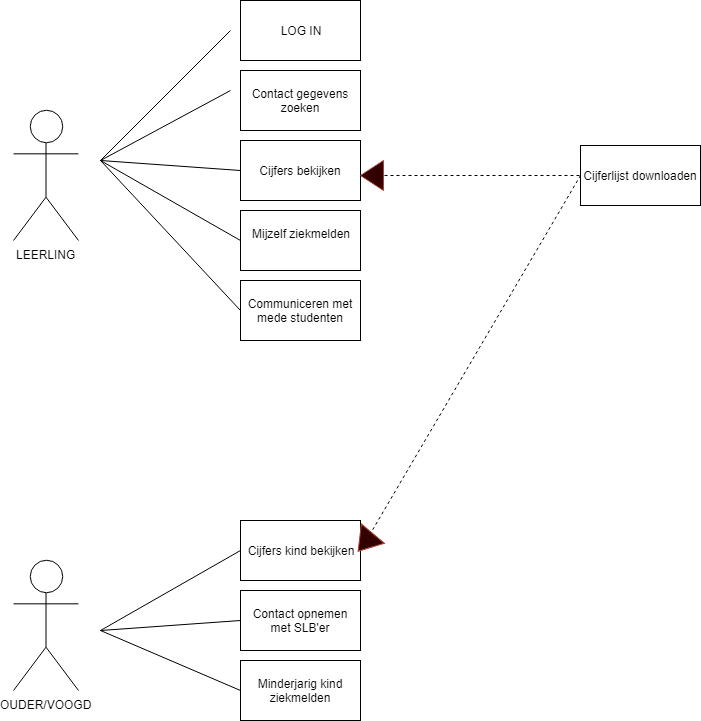

The diagram above was exported from draw.io. Its source (the exported page's mxGraphModel, read from the mxfile embedded in the PNG):
<mxGraphModel dx="1394" dy="834" grid="1" gridSize="10" guides="1" tooltips="1" connect="1" arrows="1" fold="1" page="1" pageScale="1" pageWidth="850" pageHeight="1100" math="0" shadow="0">
  <root>
    <mxCell id="0" />
    <mxCell id="1" parent="0" />
    <mxCell id="AzXUljXsOVMaG3n50F_U-3" value="LOG IN" style="rounded=0;whiteSpace=wrap;html=1;" vertex="1" parent="1">
      <mxGeometry x="260" y="30" width="120" height="60" as="geometry" />
    </mxCell>
    <mxCell id="AzXUljXsOVMaG3n50F_U-4" value="Contact gegevens zoeken" style="rounded=0;whiteSpace=wrap;html=1;" vertex="1" parent="1">
      <mxGeometry x="260" y="100" width="120" height="60" as="geometry" />
    </mxCell>
    <mxCell id="AzXUljXsOVMaG3n50F_U-5" value="Cijfers bekijken" style="rounded=0;whiteSpace=wrap;html=1;" vertex="1" parent="1">
      <mxGeometry x="260" y="170" width="120" height="60" as="geometry" />
    </mxCell>
    <mxCell id="AzXUljXsOVMaG3n50F_U-6" value="Mijzelf ziekmelden&lt;br&gt;&lt;br&gt;" style="rounded=0;whiteSpace=wrap;html=1;" vertex="1" parent="1">
      <mxGeometry x="260" y="240" width="120" height="60" as="geometry" />
    </mxCell>
    <mxCell id="AzXUljXsOVMaG3n50F_U-7" value="Communiceren met mede studenten" style="rounded=0;whiteSpace=wrap;html=1;" vertex="1" parent="1">
      <mxGeometry x="260" y="310" width="120" height="60" as="geometry" />
    </mxCell>
    <mxCell id="AzXUljXsOVMaG3n50F_U-8" value="Cijfers kind bekijken" style="rounded=0;whiteSpace=wrap;html=1;" vertex="1" parent="1">
      <mxGeometry x="260" y="550" width="120" height="60" as="geometry" />
    </mxCell>
    <mxCell id="AzXUljXsOVMaG3n50F_U-9" value="Contact opnemen met SLB'er" style="rounded=0;whiteSpace=wrap;html=1;" vertex="1" parent="1">
      <mxGeometry x="260" y="620" width="120" height="60" as="geometry" />
    </mxCell>
    <mxCell id="AzXUljXsOVMaG3n50F_U-10" value="Minderjarig kind ziekmelden" style="rounded=0;whiteSpace=wrap;html=1;" vertex="1" parent="1">
      <mxGeometry x="260" y="690" width="120" height="60" as="geometry" />
    </mxCell>
    <mxCell id="AzXUljXsOVMaG3n50F_U-11" value="OUDER/VOOGD" style="shape=umlActor;verticalLabelPosition=bottom;labelBackgroundColor=#ffffff;verticalAlign=top;html=1;outlineConnect=0;" vertex="1" parent="1">
      <mxGeometry x="33" y="590" width="65" height="130" as="geometry" />
    </mxCell>
    <mxCell id="AzXUljXsOVMaG3n50F_U-12" value="LEERLING" style="shape=umlActor;verticalLabelPosition=bottom;labelBackgroundColor=#ffffff;verticalAlign=top;html=1;outlineConnect=0;" vertex="1" parent="1">
      <mxGeometry x="33" y="140" width="65" height="130" as="geometry" />
    </mxCell>
    <mxCell id="AzXUljXsOVMaG3n50F_U-13" value="" style="endArrow=none;html=1;" edge="1" parent="1">
      <mxGeometry width="50" height="50" relative="1" as="geometry">
        <mxPoint x="120" y="190" as="sourcePoint" />
        <mxPoint x="250" y="60" as="targetPoint" />
      </mxGeometry>
    </mxCell>
    <mxCell id="AzXUljXsOVMaG3n50F_U-14" value="" style="endArrow=none;html=1;" edge="1" parent="1">
      <mxGeometry width="50" height="50" relative="1" as="geometry">
        <mxPoint x="120" y="190" as="sourcePoint" />
        <mxPoint x="250" y="120" as="targetPoint" />
      </mxGeometry>
    </mxCell>
    <mxCell id="AzXUljXsOVMaG3n50F_U-15" value="" style="endArrow=none;html=1;entryX=0;entryY=0.5;entryDx=0;entryDy=0;" edge="1" parent="1" target="AzXUljXsOVMaG3n50F_U-5">
      <mxGeometry width="50" height="50" relative="1" as="geometry">
        <mxPoint x="120" y="190" as="sourcePoint" />
        <mxPoint x="270" y="80" as="targetPoint" />
      </mxGeometry>
    </mxCell>
    <mxCell id="AzXUljXsOVMaG3n50F_U-16" value="" style="endArrow=none;html=1;entryX=0;entryY=0.5;entryDx=0;entryDy=0;" edge="1" parent="1" target="AzXUljXsOVMaG3n50F_U-6">
      <mxGeometry width="50" height="50" relative="1" as="geometry">
        <mxPoint x="120" y="190" as="sourcePoint" />
        <mxPoint x="280" y="90" as="targetPoint" />
      </mxGeometry>
    </mxCell>
    <mxCell id="AzXUljXsOVMaG3n50F_U-17" value="" style="endArrow=none;html=1;entryX=0;entryY=0.5;entryDx=0;entryDy=0;" edge="1" parent="1" target="AzXUljXsOVMaG3n50F_U-7">
      <mxGeometry width="50" height="50" relative="1" as="geometry">
        <mxPoint x="120" y="190" as="sourcePoint" />
        <mxPoint x="290" y="100" as="targetPoint" />
      </mxGeometry>
    </mxCell>
    <mxCell id="AzXUljXsOVMaG3n50F_U-18" value="" style="endArrow=none;html=1;entryX=0;entryY=0.5;entryDx=0;entryDy=0;" edge="1" parent="1" target="AzXUljXsOVMaG3n50F_U-8">
      <mxGeometry width="50" height="50" relative="1" as="geometry">
        <mxPoint x="120" y="660" as="sourcePoint" />
        <mxPoint x="240" y="550" as="targetPoint" />
      </mxGeometry>
    </mxCell>
    <mxCell id="AzXUljXsOVMaG3n50F_U-19" value="" style="endArrow=none;html=1;entryX=0;entryY=0.5;entryDx=0;entryDy=0;" edge="1" parent="1" target="AzXUljXsOVMaG3n50F_U-9">
      <mxGeometry width="50" height="50" relative="1" as="geometry">
        <mxPoint x="120" y="660" as="sourcePoint" />
        <mxPoint x="270" y="590" as="targetPoint" />
      </mxGeometry>
    </mxCell>
    <mxCell id="AzXUljXsOVMaG3n50F_U-20" value="" style="endArrow=none;html=1;entryX=0;entryY=0.5;entryDx=0;entryDy=0;" edge="1" parent="1" target="AzXUljXsOVMaG3n50F_U-10">
      <mxGeometry width="50" height="50" relative="1" as="geometry">
        <mxPoint x="120" y="660" as="sourcePoint" />
        <mxPoint x="280" y="600" as="targetPoint" />
      </mxGeometry>
    </mxCell>
    <mxCell id="AzXUljXsOVMaG3n50F_U-21" value="Cijferlijst downloaden" style="rounded=0;whiteSpace=wrap;html=1;" vertex="1" parent="1">
      <mxGeometry x="600" y="175" width="120" height="60" as="geometry" />
    </mxCell>
    <mxCell id="AzXUljXsOVMaG3n50F_U-22" value="" style="endArrow=none;dashed=1;html=1;entryX=0;entryY=0.5;entryDx=0;entryDy=0;exitX=1;exitY=0.5;exitDx=0;exitDy=0;" edge="1" parent="1" source="AzXUljXsOVMaG3n50F_U-24" target="AzXUljXsOVMaG3n50F_U-21">
      <mxGeometry width="50" height="50" relative="1" as="geometry">
        <mxPoint x="370" y="280" as="sourcePoint" />
        <mxPoint x="780" y="130" as="targetPoint" />
      </mxGeometry>
    </mxCell>
    <mxCell id="AzXUljXsOVMaG3n50F_U-23" value="" style="endArrow=none;dashed=1;html=1;exitX=1;exitY=0.5;exitDx=0;exitDy=0;entryX=0;entryY=0.5;entryDx=0;entryDy=0;" edge="1" parent="1" source="AzXUljXsOVMaG3n50F_U-8" target="AzXUljXsOVMaG3n50F_U-21">
      <mxGeometry width="50" height="50" relative="1" as="geometry">
        <mxPoint x="380" y="600" as="sourcePoint" />
        <mxPoint x="430" y="550" as="targetPoint" />
      </mxGeometry>
    </mxCell>
    <mxCell id="AzXUljXsOVMaG3n50F_U-24" value="" style="triangle;whiteSpace=wrap;html=1;fillColor=#330000;strokeColor=#ae4132;rotation=-180;" vertex="1" parent="1">
      <mxGeometry x="380" y="190" width="23" height="30" as="geometry" />
    </mxCell>
    <mxCell id="AzXUljXsOVMaG3n50F_U-28" value="" style="triangle;whiteSpace=wrap;html=1;fillColor=#330000;strokeColor=#ae4132;rotation=130;" vertex="1" parent="1">
      <mxGeometry x="373.5" y="557" width="23" height="30" as="geometry" />
    </mxCell>
  </root>
</mxGraphModel>